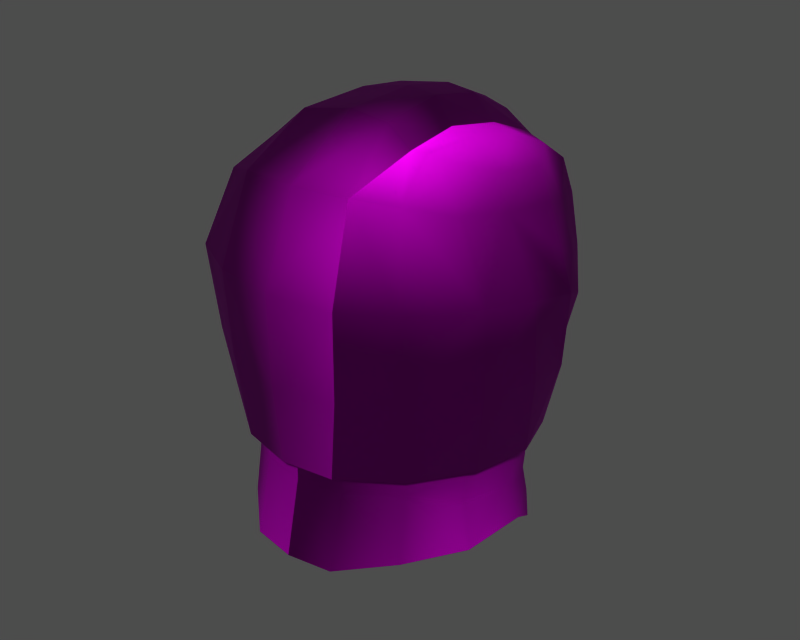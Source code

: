 # Source: p012002.blend  (saved by Blender 3.6.13; exported with 4.5.12 LTS)
import bpy
from mathutils import Matrix  # noqa: F401  (used for matrix-valued properties, if any)

bpy.ops.wm.read_factory_settings(use_empty=True)
scene = bpy.context.scene
scene.name = '1'

# ---- collections
col_collection_1 = bpy.data.collections.new('Collection 1'); scene.collection.children.link(col_collection_1)

# ---- images (referenced by path relative to the original .blend; pixels are not part of the script)
import os
ASSET_DIR = os.environ.get("B2B_ASSET_DIR", "")  # directory of the original .blend (textures are referenced by path, not embedded)
HERE = os.path.dirname(os.path.abspath(__file__))  # packed textures are extracted next to this script under _unpacked/

def load_image(name, relpath, width, height, colorspace="sRGB"):
    """Load a texture the original file referenced (path relative to the .blend, or extracted next to this script)."""
    p = next((c for c in (os.path.join(HERE, relpath), os.path.join(ASSET_DIR, relpath)) if relpath and os.path.exists(c)), "")
    if p:
        img = bpy.data.images.load(p, check_existing=True)
        img.name = name
    else:  # same state as the original file: an image datablock whose file is absent (Cycles renders it pink)
        img = bpy.data.images.new(name, width, height)
        img.source = "FILE"
        img.filepath = "//" + (relpath or name)
    img.colorspace_settings.name = colorspace
    return img
img_m_hair_diff_0 = load_image('m_hair_diff_0', 'p012002.dds', 1024, 1024, 'Non-Color')
img_m_hair_norm_0 = load_image('m_hair_norm_0', 'p012002_n.dds', 1024, 1024, 'Non-Color')
img_m_hair_spec_0 = load_image('m_hair_spec_0', 'p012002_sp.dds', 1024, 1024, 'Non-Color')

# ---- materials (node trees are filled in below, after node groups)
mat_m_hair_mat_001 = bpy.data.materials.new('m_hair_mat.001')

# ---- material node trees
mat_m_hair_mat_001.use_nodes = True; mat_m_hair_mat_001.node_tree.nodes.clear()
_N = mat_m_hair_mat_001.node_tree.nodes; _L = mat_m_hair_mat_001.node_tree.links
n0 = _N.new('ShaderNodeBsdfPrincipled'); n0.name = 'Principled BSDF'; n0.location = (0, 0)
n0.distribution = 'GGX'
n0.subsurface_method = 'RANDOM_WALK_SKIN'
n0.inputs[3].default_value = 1.45
n0.inputs[27].default_value = (0.0, 0.0, 0.0, 1.0)
n0.inputs[28].default_value = 1.0
n1 = _N.new('ShaderNodeOutputMaterial'); n1.name = 'Material Output'; n1.location = (0, 0)
n2 = _N.new('ShaderNodeTexImage'); n2.name = 'Image Texture'; n2.location = (0, 0)
n2.image = img_m_hair_diff_0
n3 = _N.new('ShaderNodeUVMap'); n3.name = 'UV Map'; n3.location = (0, 0)
n4 = _N.new('ShaderNodeTexImage'); n4.name = 'Image Texture.001'; n4.location = (0, 0)
n4.image = img_m_hair_norm_0
n5 = _N.new('ShaderNodeNormalMap'); n5.name = 'Normal Map'; n5.location = (0, 0)
n6 = _N.new('ShaderNodeUVMap'); n6.name = 'UV Map.001'; n6.location = (0, 0)
n7 = _N.new('ShaderNodeTexImage'); n7.name = 'Image Texture.002'; n7.location = (0, 0)
n7.image = img_m_hair_spec_0
n8 = _N.new('ShaderNodeUVMap'); n8.name = 'UV Map.002'; n8.location = (0, 0)
_L.new(n0.outputs[0], n1.inputs[0])
_L.new(n2.outputs[0], n0.inputs[0])
_L.new(n3.outputs[0], n2.inputs[0])
_L.new(n4.outputs[0], n5.inputs[1])
_L.new(n5.outputs[0], n0.inputs[5])
_L.new(n6.outputs[0], n4.inputs[0])
_L.new(n7.outputs[0], n0.inputs[13])
_L.new(n8.outputs[0], n7.inputs[0])
n1.is_active_output = True

# ---- meshes
me_m_hair = bpy.data.meshes.new('m_hair')
me_m_hair.from_pydata([(2.834, 8.69, 165.9), (2.03, 8.692, 162.9), (-1.276, 8.947, 163.0), (-5.081, -6.251, 158.9), (-6.051, -6.577, 163.2), (-8.035, -3.313, 163.0), (7.785, -3.519, 167.4), (6.173, -3.274, 171.2), (4.801, -5.613, 172.0), (-7.877, -3.519, 167.4), (-8.504, -0.482, 166.9), (-5.433, -5.182, 163.4), (-4.873, -5.358, 157.2), (-2.407, -7.211, 157.3), (5.868, -6.825, 167.7), (7.471, 0.6697, 162.8), (6.913, -2.446, 163.1), (6.526, -2.746, 158.1), (-6.526, -2.746, 158.1), (-6.913, -2.446, 163.1), (-7.471, 0.6697, 162.8), (-1.58, 8.817, 167.5), (-3.758, 8.162, 163.6), (-4.412, 7.724, 167.1), (0.6353, 6.007, 173.5), (2.151, 5.746, 173.2), (2.185, 7.403, 171.6), (6.69, 0.7463, 158.2), (6.014, 3.499, 157.6), (6.774, 3.254, 162.4), (0.0007686, -9.087, 167.9), (0.1554, -7.36, 172.4), (-3.118, -6.862, 172.2), (-2.29, 0.117, 174.7), (-2.652, -3.541, 174.4), (0.3735, -3.704, 175.0), (4.931, 7.087, 163.3), (4.366, 7.849, 166.2), (6.265, 6.544, 166.8), (-7.268, 4.27, 161.5), (-7.375, 5.087, 165.5), (-5.316, 7.213, 164.2), (-6.774, 3.254, 162.4), (-6.014, 3.499, 157.6), (-6.69, 0.7463, 158.2), (1.972e-06, -7.575, 163.8), (-2.7, -7.086, 163.7), (2.407, -7.211, 157.3), (4.873, -5.358, 157.2), (5.433, -5.182, 163.4), (-6.759, -0.3137, 170.5), (-1.657, 7.366, 171.7), (-1.093, 8.159, 170.7), (-2.864, 8.093, 168.9), (5.136, 6.321, 160.9), (6.909, 4.323, 161.6), (6.956, 3.254, 158.1), (8.467, -0.4824, 166.9), (6.69, -0.352, 170.7), (-3.237, -8.324, 163.2), (-3.439, -8.502, 167.8), (-6.481, -6.825, 167.7), (7.841, -3.313, 163.0), (5.837, -6.577, 163.2), (5.605, -6.247, 158.8), (0.4143, 0.2451, 175.2), (4.515, 2.791, 173.3), (4.366, -0.2456, 173.6), (6.105, -0.2988, 172.3), (-0.1124, 8.682, 170.0), (0.4634, 7.627, 171.9), (5.558, 6.858, 169.3), (7.993, 0.1594, 158.4), (8.03, 2.865, 162.0), (2.7, -8.11, 158.7), (3.238, -8.332, 163.1), (0.0009397, -8.993, 163.0), (-5.383, 6.321, 160.9), (-4.895, 5.843, 157.4), (-6.756, 3.254, 158.4), (7.337, 4.248, 167.6), (7.745, 2.53, 168.3), (8.5, 2.475, 166.2), (6.303, 2.688, 171.9), (4.764, 5.205, 172.1), (1.972e-06, -7.674, 157.3), (7.435, -3.159, 158.6), (8.466, -0.1263, 162.5), (2.7, -7.086, 163.7), (-2.26, 2.848, 174.4), (0.597, 2.99, 174.8), (-6.55, 2.673, 170.1), (-4.625, 2.765, 172.4), (-4.352, 5.914, 171.4), (-5.01, 5.479, 161.9), (5.01, 5.479, 161.9), (4.361, -3.326, 173.6), (-6.329, -3.274, 170.9), (-8.285, 2.683, 166.3), (2.128, 2.943, 174.6), (3.229, -0.1353, 173.9), (2.152, 0.02433, 175.1), (2.333, -3.543, 174.7), (3.441, -8.502, 167.8), (2.964, -6.831, 172.3), (-7.987, 2.947, 161.9), (-8.298, -0.1263, 162.5), (-4.102, 5.61, 157.4), (-3.995, 5.973, 153.5), (-5.574, 3.758, 154.1), (5.574, 3.758, 154.1), (3.995, 5.973, 153.5), (4.102, 5.61, 157.4), (-2.324, 8.026, 160.1), (-2.865, 7.545, 156.7), (3.307, 7.849, 169.4), (-4.656, -0.1564, 173.0), (-2.489, 6.03, 172.9), (3.623, -3.513, 173.7), (-6.978, -2.929, 153.6), (-4.99, -5.913, 153.5), (4.99, -5.913, 153.5), (6.978, -2.929, 153.6), (7.955, 4.063, 165.5), (-6.911, -3.134, 158.5), (-7.465, 0.1599, 158.2), (-4.756, -3.289, 172.8), (-6.094, 5.755, 169.0), (-3.851, 6.845, 170.5), (3.509, 5.478, 172.4), (3.391, 2.911, 173.4), (3.391, 2.911, 173.4), (3.238, -8.332, 163.1), (2.7, -8.11, 158.7), (2.964, -6.831, 172.3), (3.441, -8.502, 167.8), (-2.457, -8.198, 153.2), (1.972e-06, -8.603, 153.2), (-5.924, 4.017, 151.2), (5.924, 4.017, 151.2), (6.774, 1.737, 152.8), (6.416, 1.242, 155.0), (6.401, -2.815, 156.1), (-6.401, -2.815, 156.1), (-6.416, 1.242, 155.0), (-6.774, 1.737, 152.8), (0.4136, 9.277, 166.3), (1.925, 8.51, 169.5), (3.623, -3.513, 173.7), (1.972e-06, -7.575, 163.8), (-5.4, -5.63, 171.5), (6.629, 5.644, 164.3), (5.125, 5.479, 165.8), (6.89, 3.254, 166.3), (-6.89, 3.254, 166.3), (-5.125, 5.479, 165.8), (-2.698, -8.11, 159.0), (2.457, -8.198, 153.2), (1.972e-06, -7.674, 157.3), (3.536, 7.074, 171.2), (4.985, 6.744, 171.0), (3.229, -0.1353, 173.9), (4.982, 5.843, 157.6), (6.485, 4.432, 169.7), (1.972e-06, -8.603, 153.2), (-7.028, -2.446, 167.1), (-7.586, 0.6697, 166.7), (7.586, 0.6697, 166.7), (7.028, -2.446, 167.1), (0.000914, -8.599, 158.8), (-4.147, 6.587, 150.7), (4.147, 6.587, 150.7), (6.99, 2.586, 170.4), (5.549, -5.182, 167.9), (-5.549, -5.182, 167.9), (-2.7, -7.086, 168.6), (2.7, -7.086, 168.6), (1.972e-06, -7.575, 168.7), (1.972e-06, -7.575, 168.7)], [], [(0, 1, 2), (3, 4, 5), (6, 7, 8), (5, 9, 10), (11, 12, 13), (8, 14, 6), (15, 16, 17), (18, 19, 20), (21, 22, 23), (24, 25, 26), (27, 28, 29), (30, 31, 32), (33, 34, 35), (36, 37, 38), (39, 40, 41), (42, 43, 44), (45, 46, 13), (47, 48, 49), (50, 10, 9), (51, 52, 53), (54, 55, 56), (6, 57, 58), (59, 60, 61), (62, 63, 64), (35, 65, 33), (66, 67, 68), (69, 70, 26), (71, 38, 37), (72, 56, 73), (74, 75, 76), (77, 78, 79), (80, 81, 82), (66, 83, 84), (13, 85, 45), (64, 86, 62), (62, 87, 57), (49, 88, 47), (89, 90, 24), (91, 92, 93), (43, 42, 94), (95, 29, 28), (31, 35, 34), (8, 7, 96), (61, 60, 32), (9, 97, 50), (98, 40, 39), (50, 91, 98), (99, 25, 24), (100, 101, 102), (103, 30, 76), (30, 103, 104), (105, 106, 10), (107, 108, 109), (110, 111, 112), (77, 113, 114), (2, 22, 21), (37, 115, 71), (21, 53, 52), (34, 33, 116), (92, 89, 117), (102, 118, 100), (104, 118, 102), (20, 44, 18), (119, 120, 12), (17, 27, 15), (48, 121, 122), (73, 56, 55), (82, 123, 80), (13, 46, 11), (5, 124, 3), (125, 106, 105), (34, 32, 31), (97, 126, 116), (51, 70, 69), (24, 117, 89), (23, 41, 40), (23, 127, 128), (60, 59, 76), (84, 129, 130), (99, 131, 129), (63, 132, 133), (134, 135, 14), (136, 137, 85), (121, 48, 47), (138, 109, 108), (111, 110, 139), (82, 81, 58), (68, 83, 66), (44, 20, 42), (29, 15, 27), (122, 140, 141), (141, 142, 122), (119, 143, 144), (144, 145, 119), (146, 0, 2), (0, 146, 147), (134, 8, 148), (14, 8, 134), (133, 64, 63), (79, 39, 77), (105, 79, 125), (12, 11, 19), (16, 49, 48), (47, 88, 149), (13, 12, 120), (85, 13, 136), (33, 65, 90), (131, 99, 101), (126, 150, 32), (32, 150, 61), (127, 40, 98), (40, 127, 23), (1, 0, 36), (55, 36, 151), (38, 80, 123), (95, 152, 153), (154, 155, 94), (92, 91, 50), (116, 50, 97), (109, 138, 145), (145, 144, 109), (110, 141, 140), (140, 139, 110), (9, 5, 4), (9, 61, 150), (19, 18, 12), (12, 143, 119), (48, 17, 16), (122, 142, 48), (4, 3, 156), (146, 69, 147), (26, 147, 69), (76, 30, 60), (32, 60, 30), (31, 104, 102), (104, 31, 30), (157, 47, 158), (149, 158, 47), (57, 87, 73), (57, 82, 58), (53, 128, 51), (117, 93, 92), (87, 62, 86), (22, 2, 113), (71, 115, 159), (160, 159, 129), (10, 98, 105), (98, 10, 50), (161, 67, 66), (130, 66, 84), (106, 125, 124), (47, 157, 121), (56, 162, 54), (102, 35, 31), (35, 102, 101), (113, 77, 22), (41, 77, 39), (83, 163, 84), (38, 71, 163), (67, 161, 148), (8, 96, 148), (24, 70, 51), (26, 70, 24), (28, 112, 95), (94, 107, 43), (82, 73, 55), (73, 82, 57), (36, 55, 54), (120, 136, 13), (146, 21, 69), (21, 146, 2), (32, 34, 126), (116, 126, 34), (158, 164, 157), (4, 61, 9), (61, 4, 59), (24, 90, 99), (101, 99, 90), (124, 5, 106), (10, 106, 5), (129, 84, 160), (163, 160, 84), (165, 166, 20), (42, 20, 166), (15, 167, 168), (167, 15, 29), (58, 7, 6), (96, 7, 68), (98, 91, 127), (93, 127, 91), (116, 33, 89), (90, 89, 33), (94, 42, 154), (166, 154, 42), (153, 29, 95), (29, 153, 167), (151, 123, 55), (55, 123, 82), (66, 130, 161), (101, 100, 131), (23, 22, 41), (41, 22, 77), (79, 105, 39), (39, 105, 98), (25, 129, 159), (129, 25, 99), (101, 65, 35), (90, 65, 101), (57, 6, 62), (63, 62, 6), (86, 72, 87), (73, 87, 72), (114, 78, 77), (89, 92, 116), (50, 116, 92), (150, 97, 9), (97, 150, 126), (21, 23, 53), (128, 53, 23), (51, 117, 24), (93, 117, 51), (142, 141, 27), (28, 27, 141), (44, 144, 143), (144, 44, 43), (76, 169, 74), (156, 169, 76), (108, 170, 138), (139, 171, 111), (163, 71, 160), (159, 160, 71), (109, 43, 107), (43, 109, 144), (112, 28, 110), (141, 110, 28), (6, 14, 63), (132, 63, 14), (123, 151, 38), (38, 151, 36), (51, 128, 93), (128, 127, 93), (83, 172, 163), (58, 172, 83), (26, 159, 115), (159, 26, 25), (81, 80, 163), (163, 80, 38), (52, 69, 21), (69, 52, 51), (14, 135, 132), (76, 75, 103), (0, 37, 36), (37, 0, 115), (148, 96, 67), (96, 68, 67), (156, 59, 4), (76, 59, 156), (7, 58, 68), (83, 68, 58), (143, 18, 44), (143, 12, 18), (27, 17, 142), (48, 142, 17), (168, 16, 15), (16, 168, 173), (20, 19, 165), (174, 165, 19), (115, 0, 147), (115, 147, 26), (19, 11, 174), (175, 174, 11), (173, 49, 16), (49, 173, 176), (46, 45, 177), (178, 149, 88), (11, 46, 175), (177, 175, 46), (176, 88, 49), (88, 176, 178), (163, 172, 81), (81, 172, 58)])
me_m_hair.polygons.foreach_set('use_smooth', [True] * 281)
_uv = me_m_hair.uv_layers.new(name='UVTex')
_uv.uv.foreach_set('vector', [0.583, 0.5446, 0.5842, 0.486, 0.5111, 0.4663, 0.1307, 0.5815, 0.1879, 0.6233, 0.2329, 0.5656, 0.7893, 0.689, 0.7491, 0.7515, 0.7755, 0.7934, 0.2329, 0.5656, 0.2798, 0.6255, 0.3124, 0.5888, 0.7862, 0.2943, 0.7947, 0.1806, 0.8525, 0.1824, 0.7755, 0.7934, 0.837, 0.7357, 0.7893, 0.689, 0.6724, 0.2836, 0.7296, 0.2887, 0.7372, 0.198, 0.7372, 0.198, 0.7296, 0.2887, 0.6724, 0.2836, 0.5083, 0.5508, 0.4627, 0.4805, 0.4568, 0.5429, 0.5185, 0.6838, 0.541, 0.6978, 0.5545, 0.6522, 0.6725, 0.1999, 0.6201, 0.1872, 0.6246, 0.2751, 0.2078, 0.7789, 0.2938, 0.806, 0.2947, 0.7541, 0.4159, 0.7291, 0.361, 0.7531, 0.3776, 0.7986, 0.6462, 0.5164, 0.6095, 0.5597, 0.6414, 0.5884, 0.3495, 0.4658, 0.385, 0.5277, 0.4308, 0.4958, 0.6246, 0.2751, 0.6201, 0.1872, 0.6725, 0.1999, 0.8971, 0.3023, 0.847, 0.3, 0.8525, 0.1824, 0.8525, 0.1824, 0.7947, 0.1806, 0.7862, 0.2943, 0.3509, 0.6465, 0.3124, 0.5888, 0.2798, 0.6255, 0.4974, 0.6292, 0.5107, 0.6116, 0.4855, 0.5737, 0.6865, 0.4824, 0.7199, 0.5197, 0.7732, 0.4759, 0.7893, 0.689, 0.7517, 0.6512, 0.71, 0.7158, 0.1549, 0.6777, 0.2224, 0.7219, 0.2457, 0.6711, 0.8315, 0.6223, 0.8843, 0.6686, 0.9221, 0.6067, 0.3776, 0.7986, 0.4434, 0.7658, 0.4159, 0.7291, 0.6262, 0.7363, 0.6701, 0.7754, 0.6932, 0.7398, 0.5271, 0.602, 0.5287, 0.6448, 0.5545, 0.6522, 0.6138, 0.6269, 0.6414, 0.5884, 0.6095, 0.5597, 0.8188, 0.5242, 0.7732, 0.4759, 0.7454, 0.5442, 0.04058, 0.7439, 0.1034, 0.79, 0.1275, 0.7338, 0.4009, 0.443, 0.376, 0.3822, 0.3111, 0.4185, 0.6738, 0.6218, 0.6943, 0.6474, 0.7158, 0.6141, 0.6262, 0.7363, 0.6535, 0.7038, 0.6009, 0.6912, 0.8525, 0.1824, 0.8977, 0.1846, 0.8971, 0.3023, 0.9221, 0.6067, 0.8692, 0.5639, 0.8315, 0.6223, 0.8315, 0.6223, 0.7871, 0.5819, 0.7517, 0.6512, 0.7862, 0.2943, 0.847, 0.3, 0.8525, 0.1824, 0.4483, 0.7008, 0.4842, 0.7334, 0.5185, 0.6838, 0.3863, 0.6175, 0.4164, 0.659, 0.4514, 0.6183, 0.6201, 0.1872, 0.6246, 0.2751, 0.5737, 0.2624, 0.5737, 0.2624, 0.6246, 0.2751, 0.6201, 0.1872, 0.2938, 0.806, 0.3776, 0.7986, 0.361, 0.7531, 0.7755, 0.7934, 0.7491, 0.7515, 0.7229, 0.8, 0.2457, 0.6711, 0.2224, 0.7219, 0.2947, 0.7541, 0.2798, 0.6255, 0.3194, 0.6804, 0.3509, 0.6465, 0.3515, 0.5551, 0.385, 0.5277, 0.3495, 0.4658, 0.3509, 0.6465, 0.3863, 0.6175, 0.3515, 0.5551, 0.5031, 0.7491, 0.541, 0.6978, 0.5185, 0.6838, 0.4659, 0.8108, 0.4553, 0.7903, 0.3889, 0.8253, 0.1916, 0.8379, 0.2078, 0.7789, 0.1275, 0.7338, 0.2078, 0.7789, 0.1916, 0.8379, 0.305, 0.8539, 0.3238, 0.4832, 0.2764, 0.5212, 0.3124, 0.5888, 0.5682, 0.1806, 0.565, 0.1097, 0.6148, 0.1219, 0.6148, 0.1219, 0.565, 0.1097, 0.5682, 0.1806, 0.4009, 0.443, 0.4603, 0.4124, 0.4218, 0.3553, 0.5111, 0.4663, 0.4627, 0.4805, 0.5083, 0.5508, 0.6095, 0.5597, 0.577, 0.6122, 0.6138, 0.6269, 0.5083, 0.5508, 0.4855, 0.5737, 0.5107, 0.6116, 0.361, 0.7531, 0.4159, 0.7291, 0.3842, 0.6915, 0.4164, 0.659, 0.4483, 0.7008, 0.4756, 0.6504, 0.3889, 0.8253, 0.3939, 0.851, 0.4659, 0.8108, 0.305, 0.8539, 0.3939, 0.851, 0.3889, 0.8253, 0.6724, 0.2836, 0.6725, 0.1999, 0.7372, 0.198, 0.7392, 0.1135, 0.802, 0.1125, 0.7947, 0.1806, 0.7372, 0.198, 0.6725, 0.1999, 0.6724, 0.2836, 0.7947, 0.1806, 0.802, 0.1125, 0.7392, 0.1135, 0.7454, 0.5442, 0.7732, 0.4759, 0.7199, 0.5197, 0.7158, 0.6141, 0.6978, 0.5896, 0.6738, 0.6218, 0.8525, 0.1824, 0.847, 0.3, 0.7862, 0.2943, 0.2329, 0.5656, 0.183, 0.5137, 0.1307, 0.5815, 0.2427, 0.4609, 0.2764, 0.5212, 0.3238, 0.4832, 0.361, 0.7531, 0.2947, 0.7541, 0.2938, 0.806, 0.3194, 0.6804, 0.3409, 0.7147, 0.3842, 0.6915, 0.4974, 0.6292, 0.5287, 0.6448, 0.5271, 0.602, 0.5185, 0.6838, 0.4756, 0.6504, 0.4483, 0.7008, 0.4568, 0.5429, 0.4308, 0.4958, 0.385, 0.5277, 0.4568, 0.5429, 0.421, 0.5799, 0.4632, 0.6027, 0.2224, 0.7219, 0.1549, 0.6777, 0.1275, 0.7338, 0.6009, 0.6912, 0.5723, 0.7029, 0.6103, 0.749, 0.5031, 0.7491, 0.5275, 0.7633, 0.5723, 0.7029, 0.8843, 0.6686, 0.9303, 0.7028, 0.9758, 0.6424, 0.7956, 0.8273, 0.8729, 0.7741, 0.837, 0.7357, 0.8627, 0.1066, 0.9074, 0.1101, 0.8977, 0.1846, 0.802, 0.1125, 0.7947, 0.1806, 0.8525, 0.1824, 0.6139, 0.06748, 0.6148, 0.1219, 0.565, 0.1097, 0.565, 0.1097, 0.6148, 0.1219, 0.6139, 0.06748, 0.7158, 0.6141, 0.6943, 0.6474, 0.71, 0.7158, 0.6932, 0.7398, 0.6535, 0.7038, 0.6262, 0.7363, 0.6725, 0.1999, 0.6724, 0.2836, 0.6246, 0.2751, 0.6246, 0.2751, 0.6724, 0.2836, 0.6725, 0.1999, 0.7392, 0.1135, 0.6566, 0.09867, 0.6636, 0.1397, 0.6636, 0.1397, 0.7391, 0.16, 0.7392, 0.1135, 0.7392, 0.1135, 0.7391, 0.16, 0.6636, 0.1397, 0.6636, 0.1397, 0.6566, 0.09867, 0.7392, 0.1135, 0.5405, 0.5365, 0.583, 0.5446, 0.5111, 0.4663, 0.583, 0.5446, 0.5405, 0.5365, 0.5576, 0.6044, 0.7956, 0.8273, 0.7755, 0.7934, 0.7238, 0.8138, 0.837, 0.7357, 0.7755, 0.7934, 0.7956, 0.8273, 0.9758, 0.6424, 0.9221, 0.6067, 0.8843, 0.6686, 0.3111, 0.4185, 0.3495, 0.4658, 0.4009, 0.443, 0.3238, 0.4832, 0.3111, 0.4185, 0.2427, 0.4609, 0.7947, 0.1806, 0.7862, 0.2943, 0.7296, 0.2887, 0.7296, 0.2887, 0.7862, 0.2943, 0.7947, 0.1806, 0.8525, 0.1824, 0.847, 0.3, 0.8971, 0.3023, 0.8525, 0.1824, 0.7947, 0.1806, 0.802, 0.1125, 0.8977, 0.1846, 0.8525, 0.1824, 0.8627, 0.1066, 0.4159, 0.7291, 0.4434, 0.7658, 0.4842, 0.7334, 0.5275, 0.7633, 0.5031, 0.7491, 0.4553, 0.7903, 0.3409, 0.7147, 0.2983, 0.7136, 0.2947, 0.7541, 0.2947, 0.7541, 0.2983, 0.7136, 0.2457, 0.6711, 0.421, 0.5799, 0.385, 0.5277, 0.3515, 0.5551, 0.385, 0.5277, 0.421, 0.5799, 0.4568, 0.5429, 0.5842, 0.486, 0.583, 0.5446, 0.6462, 0.5164, 0.7199, 0.5197, 0.6462, 0.5164, 0.6752, 0.5527, 0.6414, 0.5884, 0.6738, 0.6218, 0.6978, 0.5896, 0.5737, 0.2624, 0.5708, 0.3341, 0.6223, 0.3466, 0.6223, 0.3466, 0.5708, 0.3341, 0.5737, 0.2624, 0.4164, 0.659, 0.3863, 0.6175, 0.3509, 0.6465, 0.3842, 0.6915, 0.3509, 0.6465, 0.3194, 0.6804, 0.6148, 0.1219, 0.6139, 0.06748, 0.6566, 0.09867, 0.6566, 0.09867, 0.6636, 0.1397, 0.6148, 0.1219, 0.6148, 0.1219, 0.6636, 0.1397, 0.6566, 0.09867, 0.6566, 0.09867, 0.6139, 0.06748, 0.6148, 0.1219, 0.2798, 0.6255, 0.2329, 0.5656, 0.1879, 0.6233, 0.2798, 0.6255, 0.2457, 0.6711, 0.2983, 0.7136, 0.7296, 0.2887, 0.7372, 0.198, 0.7947, 0.1806, 0.7947, 0.1806, 0.7391, 0.16, 0.7392, 0.1135, 0.7947, 0.1806, 0.7372, 0.198, 0.7296, 0.2887, 0.7392, 0.1135, 0.7391, 0.16, 0.7947, 0.1806, 0.1879, 0.6233, 0.1307, 0.5815, 0.09414, 0.6439, 0.5405, 0.5365, 0.5271, 0.602, 0.5576, 0.6044, 0.5545, 0.6522, 0.5576, 0.6044, 0.5271, 0.602, 0.1275, 0.7338, 0.2078, 0.7789, 0.2224, 0.7219, 0.2947, 0.7541, 0.2224, 0.7219, 0.2078, 0.7789, 0.2938, 0.806, 0.305, 0.8539, 0.3889, 0.8253, 0.305, 0.8539, 0.2938, 0.806, 0.2078, 0.7789, 0.8627, 0.1066, 0.8525, 0.1824, 0.8977, 0.1846, 0.8971, 0.3023, 0.8977, 0.1846, 0.8525, 0.1824, 0.7517, 0.6512, 0.7871, 0.5819, 0.7454, 0.5442, 0.7517, 0.6512, 0.7158, 0.6141, 0.71, 0.7158, 0.4855, 0.5737, 0.4632, 0.6027, 0.4974, 0.6292, 0.4756, 0.6504, 0.4514, 0.6183, 0.4164, 0.659, 0.7871, 0.5819, 0.8315, 0.6223, 0.8692, 0.5639, 0.4627, 0.4805, 0.5111, 0.4663, 0.4603, 0.4124, 0.6138, 0.6269, 0.577, 0.6122, 0.5745, 0.6556, 0.5964, 0.6561, 0.5745, 0.6556, 0.5723, 0.7029, 0.3124, 0.5888, 0.3515, 0.5551, 0.3238, 0.4832, 0.3515, 0.5551, 0.3124, 0.5888, 0.3509, 0.6465, 0.6575, 0.7919, 0.6701, 0.7754, 0.6262, 0.7363, 0.6103, 0.749, 0.6262, 0.7363, 0.6009, 0.6912, 0.2764, 0.5212, 0.2427, 0.4609, 0.183, 0.5137, 0.8525, 0.1824, 0.8627, 0.1066, 0.802, 0.1125, 0.7732, 0.4759, 0.7268, 0.4351, 0.6865, 0.4824, 0.3889, 0.8253, 0.3776, 0.7986, 0.2938, 0.806, 0.3776, 0.7986, 0.3889, 0.8253, 0.4553, 0.7903, 0.4603, 0.4124, 0.4009, 0.443, 0.4627, 0.4805, 0.4308, 0.4958, 0.4009, 0.443, 0.3495, 0.4658, 0.6535, 0.7038, 0.6483, 0.6553, 0.6009, 0.6912, 0.6414, 0.5884, 0.6138, 0.6269, 0.6483, 0.6553, 0.6701, 0.7754, 0.6575, 0.7919, 0.7238, 0.8138, 0.7755, 0.7934, 0.7229, 0.8, 0.7238, 0.8138, 0.5185, 0.6838, 0.5287, 0.6448, 0.4974, 0.6292, 0.5545, 0.6522, 0.5287, 0.6448, 0.5185, 0.6838, 0.6201, 0.1872, 0.5682, 0.1806, 0.5737, 0.2624, 0.5737, 0.2624, 0.5682, 0.1806, 0.6201, 0.1872, 0.7158, 0.6141, 0.7454, 0.5442, 0.7199, 0.5197, 0.7454, 0.5442, 0.7158, 0.6141, 0.7517, 0.6512, 0.6462, 0.5164, 0.7199, 0.5197, 0.6865, 0.4824, 0.802, 0.1125, 0.8627, 0.1066, 0.8525, 0.1824, 0.5405, 0.5365, 0.5083, 0.5508, 0.5271, 0.602, 0.5083, 0.5508, 0.5405, 0.5365, 0.5111, 0.4663, 0.2947, 0.7541, 0.361, 0.7531, 0.3409, 0.7147, 0.3842, 0.6915, 0.3409, 0.7147, 0.361, 0.7531, 0.8977, 0.1846, 0.9074, 0.1101, 0.8627, 0.1066, 0.1879, 0.6233, 0.2457, 0.6711, 0.2798, 0.6255, 0.2457, 0.6711, 0.1879, 0.6233, 0.1549, 0.6777, 0.5185, 0.6838, 0.4842, 0.7334, 0.5031, 0.7491, 0.4553, 0.7903, 0.5031, 0.7491, 0.4842, 0.7334, 0.183, 0.5137, 0.2329, 0.5656, 0.2764, 0.5212, 0.3124, 0.5888, 0.2764, 0.5212, 0.2329, 0.5656, 0.5723, 0.7029, 0.6009, 0.6912, 0.5964, 0.6561, 0.6483, 0.6553, 0.5964, 0.6561, 0.6009, 0.6912, 0.7289, 0.3632, 0.6713, 0.3552, 0.6724, 0.2836, 0.6246, 0.2751, 0.6724, 0.2836, 0.6713, 0.3552, 0.6724, 0.2836, 0.6713, 0.3552, 0.7289, 0.3632, 0.6713, 0.3552, 0.6724, 0.2836, 0.6246, 0.2751, 0.71, 0.7158, 0.7491, 0.7515, 0.7893, 0.689, 0.7229, 0.8, 0.7491, 0.7515, 0.6932, 0.7398, 0.3515, 0.5551, 0.3863, 0.6175, 0.421, 0.5799, 0.4514, 0.6183, 0.421, 0.5799, 0.3863, 0.6175, 0.3842, 0.6915, 0.4159, 0.7291, 0.4483, 0.7008, 0.4842, 0.7334, 0.4483, 0.7008, 0.4159, 0.7291, 0.5737, 0.2624, 0.6246, 0.2751, 0.6223, 0.3466, 0.6713, 0.3552, 0.6223, 0.3466, 0.6246, 0.2751, 0.6223, 0.3466, 0.6246, 0.2751, 0.5737, 0.2624, 0.6246, 0.2751, 0.6223, 0.3466, 0.6713, 0.3552, 0.6752, 0.5527, 0.6978, 0.5896, 0.7199, 0.5197, 0.7199, 0.5197, 0.6978, 0.5896, 0.7158, 0.6141, 0.6262, 0.7363, 0.6103, 0.749, 0.6575, 0.7919, 0.4553, 0.7903, 0.4659, 0.8108, 0.5275, 0.7633, 0.4568, 0.5429, 0.4627, 0.4805, 0.4308, 0.4958, 0.4308, 0.4958, 0.4627, 0.4805, 0.4009, 0.443, 0.3111, 0.4185, 0.3238, 0.4832, 0.3495, 0.4658, 0.3495, 0.4658, 0.3238, 0.4832, 0.3515, 0.5551, 0.541, 0.6978, 0.5723, 0.7029, 0.5745, 0.6556, 0.5723, 0.7029, 0.541, 0.6978, 0.5031, 0.7491, 0.4553, 0.7903, 0.4434, 0.7658, 0.3776, 0.7986, 0.4842, 0.7334, 0.4434, 0.7658, 0.4553, 0.7903, 0.7517, 0.6512, 0.7893, 0.689, 0.8315, 0.6223, 0.8843, 0.6686, 0.8315, 0.6223, 0.7893, 0.689, 0.8692, 0.5639, 0.8188, 0.5242, 0.7871, 0.5819, 0.7454, 0.5442, 0.7871, 0.5819, 0.8188, 0.5242, 0.4218, 0.3553, 0.376, 0.3822, 0.4009, 0.443, 0.4483, 0.7008, 0.4164, 0.659, 0.3842, 0.6915, 0.3509, 0.6465, 0.3842, 0.6915, 0.4164, 0.659, 0.2983, 0.7136, 0.3194, 0.6804, 0.2798, 0.6255, 0.3194, 0.6804, 0.2983, 0.7136, 0.3409, 0.7147, 0.5083, 0.5508, 0.4568, 0.5429, 0.4855, 0.5737, 0.4632, 0.6027, 0.4855, 0.5737, 0.4568, 0.5429, 0.4974, 0.6292, 0.4756, 0.6504, 0.5185, 0.6838, 0.4514, 0.6183, 0.4756, 0.6504, 0.4974, 0.6292, 0.7391, 0.16, 0.6636, 0.1397, 0.6725, 0.1999, 0.6201, 0.1872, 0.6725, 0.1999, 0.6636, 0.1397, 0.6725, 0.1999, 0.6636, 0.1397, 0.7391, 0.16, 0.6636, 0.1397, 0.6725, 0.1999, 0.6201, 0.1872, 0.1275, 0.7338, 0.06627, 0.6974, 0.04058, 0.7439, 0.09414, 0.6439, 0.06627, 0.6974, 0.1275, 0.7338, 0.565, 0.1097, 0.5573, 0.05787, 0.6139, 0.06748, 0.6139, 0.06748, 0.5573, 0.05787, 0.565, 0.1097, 0.6483, 0.6553, 0.6138, 0.6269, 0.5964, 0.6561, 0.5745, 0.6556, 0.5964, 0.6561, 0.6138, 0.6269, 0.6148, 0.1219, 0.6201, 0.1872, 0.5682, 0.1806, 0.6201, 0.1872, 0.6148, 0.1219, 0.6636, 0.1397, 0.5682, 0.1806, 0.6201, 0.1872, 0.6148, 0.1219, 0.6636, 0.1397, 0.6148, 0.1219, 0.6201, 0.1872, 0.7893, 0.689, 0.837, 0.7357, 0.8843, 0.6686, 0.9303, 0.7028, 0.8843, 0.6686, 0.837, 0.7357, 0.6978, 0.5896, 0.6752, 0.5527, 0.6414, 0.5884, 0.6414, 0.5884, 0.6752, 0.5527, 0.6462, 0.5164, 0.4974, 0.6292, 0.4632, 0.6027, 0.4514, 0.6183, 0.4632, 0.6027, 0.421, 0.5799, 0.4514, 0.6183, 0.6535, 0.7038, 0.6712, 0.6808, 0.6483, 0.6553, 0.71, 0.7158, 0.6712, 0.6808, 0.6535, 0.7038, 0.5545, 0.6522, 0.5745, 0.6556, 0.577, 0.6122, 0.5745, 0.6556, 0.5545, 0.6522, 0.541, 0.6978, 0.6943, 0.6474, 0.6738, 0.6218, 0.6483, 0.6553, 0.6483, 0.6553, 0.6738, 0.6218, 0.6414, 0.5884, 0.5107, 0.6116, 0.5271, 0.602, 0.5083, 0.5508, 0.5271, 0.602, 0.5107, 0.6116, 0.4974, 0.6292, 0.837, 0.7357, 0.8729, 0.7741, 0.9303, 0.7028, 0.1275, 0.7338, 0.1034, 0.79, 0.1916, 0.8379, 0.583, 0.5446, 0.6095, 0.5597, 0.6462, 0.5164, 0.6095, 0.5597, 0.583, 0.5446, 0.577, 0.6122, 0.7238, 0.8138, 0.7229, 0.8, 0.6701, 0.7754, 0.7229, 0.8, 0.6932, 0.7398, 0.6701, 0.7754, 0.09414, 0.6439, 0.1549, 0.6777, 0.1879, 0.6233, 0.1275, 0.7338, 0.1549, 0.6777, 0.09414, 0.6439, 0.7491, 0.7515, 0.71, 0.7158, 0.6932, 0.7398, 0.6535, 0.7038, 0.6932, 0.7398, 0.71, 0.7158, 0.7391, 0.16, 0.7372, 0.198, 0.6725, 0.1999, 0.7391, 0.16, 0.7947, 0.1806, 0.7372, 0.198, 0.6725, 0.1999, 0.7372, 0.198, 0.7391, 0.16, 0.7947, 0.1806, 0.7391, 0.16, 0.7372, 0.198, 0.7289, 0.3632, 0.7296, 0.2887, 0.6724, 0.2836, 0.7296, 0.2887, 0.7289, 0.3632, 0.7851, 0.3774, 0.6724, 0.2836, 0.7296, 0.2887, 0.7289, 0.3632, 0.7851, 0.3774, 0.7289, 0.3632, 0.7296, 0.2887, 0.577, 0.6122, 0.583, 0.5446, 0.5576, 0.6044, 0.577, 0.6122, 0.5576, 0.6044, 0.5545, 0.6522, 0.7296, 0.2887, 0.7862, 0.2943, 0.7851, 0.3774, 0.8475, 0.39, 0.7851, 0.3774, 0.7862, 0.2943, 0.7851, 0.3774, 0.7862, 0.2943, 0.7296, 0.2887, 0.7862, 0.2943, 0.7851, 0.3774, 0.8475, 0.39, 0.847, 0.3, 0.8971, 0.3023, 0.8976, 0.392, 0.8976, 0.392, 0.8971, 0.3023, 0.847, 0.3, 0.7862, 0.2943, 0.847, 0.3, 0.8475, 0.39, 0.8976, 0.392, 0.8475, 0.39, 0.847, 0.3, 0.8475, 0.39, 0.847, 0.3, 0.7862, 0.2943, 0.847, 0.3, 0.8475, 0.39, 0.8976, 0.392, 0.6483, 0.6553, 0.6712, 0.6808, 0.6943, 0.6474, 0.6943, 0.6474, 0.6712, 0.6808, 0.71, 0.7158])
me_m_hair.materials.append(mat_m_hair_mat_001)
me_m_hair.use_remesh_preserve_volume = False
me_m_hair.use_remesh_preserve_attributes = False
me_m_hair.use_mirror_vertex_groups = False
me_m_hair.update()
arm_armature = bpy.data.armatures.new('armature')  # bones are not reproduced

# ---- objects
ob_p012002_obj = bpy.data.objects.new('p012002_obj', arm_armature)
ob_m_hair = bpy.data.objects.new('m_hair', me_m_hair)

# ---- transforms, parenting, visibility, modifiers, constraints
ob_p012002_obj.location = (0.0, 0.0, 0.0)
ob_p012002_obj.lock_rotations_4d = False
ob_p012002_obj.empty_display_type = 'ARROWS'
ob_p012002_obj.show_in_front = True
ob_p012002_obj.lineart.crease_threshold = 0.0
ob_m_hair.parent = ob_p012002_obj
ob_m_hair.location = (0.0, 0.0, 0.0)
ob_m_hair.lock_rotations_4d = False
ob_m_hair.empty_display_type = 'ARROWS'
ob_m_hair.lineart.crease_threshold = 0.0
_vg = ob_m_hair.vertex_groups.new(name='b_hair_main')
_vg.add([0, 1, 2, 3, 4, 5, 6, 7, 8, 9, 10, 11, 12, 13, 14, 15, 16, 17, 18, 19, 20, 21, 22, 23, 24, 25, 26, 27, 28, 29, 30, 31, 32, 33, 34, 35, 36, 37, 38, 39, 40, 41, 42, 43, 44, 45, 46, 47, 48, 49, 50, 51, 52, 53, 54, 55, 56, 57, 58, 59, 60, 61, 62, 63, 64, 65, 66, 67, 68, 69, 70, 71, 72, 73, 74, 75, 76, 77, 78, 79, 80, 81, 82, 83, 84, 85, 86, 87, 88, 89, 90, 91, 92, 93, 94, 95, 96, 97, 98, 99, 100, 101, 102, 103, 104, 105, 106, 107, 108, 109, 110, 111, 112, 113, 114, 115, 116, 117, 118, 119, 120, 121, 122, 123, 124, 125, 126, 127, 128, 129, 130, 131, 132, 133, 134, 135, 136, 137, 138, 139, 140, 141, 142, 143, 144, 145, 146, 147, 148, 149, 150, 151, 152, 153, 154, 155, 156, 157, 158, 159, 160, 161, 162, 163, 164, 165, 166, 167, 168, 169, 170, 171, 172, 173, 174, 175, 176, 177, 178], 1.0, 'REPLACE')
_m = ob_m_hair.modifiers.new('Armature', 'ARMATURE')
_m.object = ob_p012002_obj
_m.use_bone_envelopes = True

# ---- collection membership
col_collection_1.objects.link(ob_p012002_obj)
col_collection_1.objects.link(ob_m_hair)

# ---- scene / render settings (as saved in the file)
scene.frame_start = 1; scene.frame_end = 250; scene.frame_set(1)
scene.render.engine = 'BLENDER_EEVEE_NEXT'
scene.render.image_settings.file_format = 'TARGA'
scene.render.image_settings.color_mode = 'RGB'
scene.render.image_settings.compression = 90
scene.render.resolution_x = 320
scene.render.resolution_y = 256
scene.render.fps = 25
scene.render.dither_intensity = 0.0
scene.render.use_compositing = False
scene.render.use_sequencer = False
scene.render.use_file_extension = False
scene.render.bake_margin = 2
scene.render.bake_bias = 0.0
scene.render.use_stamp_time = False
scene.render.use_stamp_date = False
scene.render.use_stamp_frame = False
scene.render.use_stamp_camera = False
scene.render.use_stamp_scene = False
scene.render.use_stamp_filename = False
scene.render.use_stamp_render_time = False
scene.render.stamp_font_size = 0
scene.render.stamp_foreground = (0.0, 0.0, 0.0, 0.0)
scene.render.stamp_background = (0.0, 0.0, 0.0, 0.0)
scene.cycles.use_denoising = False
scene.cycles.samples = 10
scene.cycles.sampling_pattern = 'TABULATED_SOBOL'
scene.cycles.light_sampling_threshold = 0.0
scene.cycles.use_adaptive_sampling = False
scene.cycles.use_light_tree = False
scene.cycles.blur_glossy = 0.0
scene.cycles.volume_bounces = 1
scene.cycles.pixel_filter_type = 'GAUSSIAN'
scene.cycles.sample_clamp_indirect = 0.0
scene.view_settings.view_transform = 'Raw'
bpy.context.view_layer.update()

# ---- added for rendering (the .blend has no active camera and no usable light): camera, sun + grey world if the file has none
cam_auto = bpy.data.cameras.new('AutoCamera')
cam_auto.lens = 50.0
cam_auto.sensor_width = 36.0
cam_auto.clip_end = 1000.0
ob_auto_camera = bpy.data.objects.new('AutoCamera', cam_auto)
scene.collection.objects.link(ob_auto_camera)
ob_auto_camera.location = (32.4421, -38.8376, 188.898)
ob_auto_camera.rotation_euler = (1.09748, -7.21219e-08, 0.694738)
scene.camera = ob_auto_camera
light_auto_sun = bpy.data.lights.new('AutoSun', 'SUN')
light_auto_sun.energy = 3.0
light_auto_sun.angle = 0.0523599
ob_auto_sun = bpy.data.objects.new('AutoSun', light_auto_sun)
scene.collection.objects.link(ob_auto_sun)
ob_auto_sun.rotation_euler = (0.872665, 0.174533, 0.523599)
if scene.world is None:
    world_auto = bpy.data.worlds.new('AutoWorld')
    world_auto.color = (0.3, 0.3, 0.3)
    scene.world = world_auto
bpy.context.view_layer.update()
